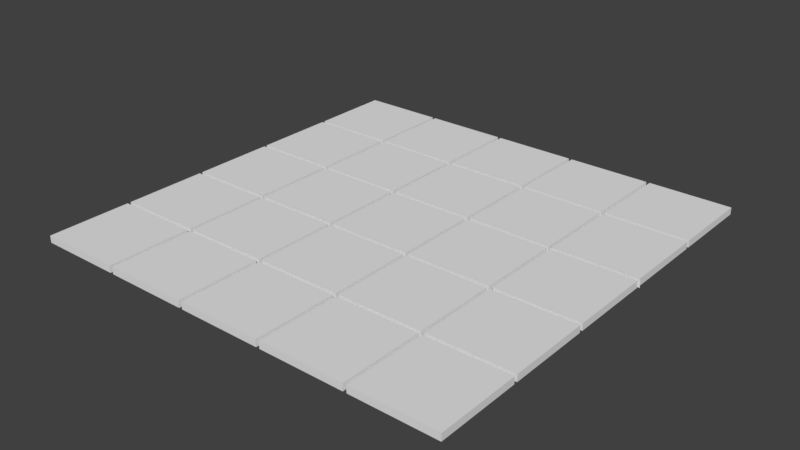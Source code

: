 # Source: grid.blend  (saved by Blender 2.78.0; exported with 4.5.12 LTS)
import bpy
from mathutils import Matrix  # noqa: F401  (used for matrix-valued properties, if any)

bpy.ops.wm.read_factory_settings(use_empty=True)
scene = bpy.context.scene
scene.name = 'Scene'

# ---- collections
col_collection_1 = bpy.data.collections.new('Collection 1'); scene.collection.children.link(col_collection_1)

# ---- world
world_world = bpy.data.worlds.new('World'); scene.world = world_world
world_world.color = (0.05088, 0.05088, 0.05088)
world_world.use_sun_shadow = False
world_world.sun_shadow_jitter_overblur = 0.0
world_world.cycles.sampling_method = 'MANUAL'

# ---- meshes
me_plane = bpy.data.meshes.new('Plane')
me_plane.from_pydata([(1.0, 0.2, 0.0), (0.6, 0.2, 0.0), (0.992, -0.192, 0.0), (0.608, -0.192, 0.0), (0.992, 0.192, 0.0), (0.608, 0.192, 0.0), (0.992, 0.208, 0.0), (0.608, 0.208, 0.0), (0.992, 0.592, 0.0), (0.608, 0.592, 0.0), (0.992, 0.608, 0.0), (0.608, 0.608, 0.0), (0.992, 0.992, 0.0), (0.608, 0.992, 0.0), (0.992, -0.592, 0.0), (0.608, -0.592, 0.0), (0.992, -0.208, 0.0), (0.608, -0.208, 0.0), (0.992, -0.992, 0.0), (0.608, -0.992, 0.0), (0.992, -0.608, 0.0), (0.608, -0.608, 0.0), (0.592, -0.192, 0.0), (0.208, -0.192, 0.0), (0.592, 0.192, 0.0), (0.208, 0.192, 0.0), (0.592, 0.208, 0.0), (0.208, 0.208, 0.0), (0.592, 0.592, 0.0), (0.208, 0.592, 0.0), (0.592, 0.608, 0.0), (0.208, 0.608, 0.0), (0.592, 0.992, 0.0), (0.208, 0.992, 0.0), (0.592, -0.592, 0.0), (0.208, -0.592, 0.0), (0.592, -0.208, 0.0), (0.208, -0.208, 0.0), (0.592, -0.992, 0.0), (0.208, -0.992, 0.0), (0.592, -0.608, 0.0), (0.208, -0.608, 0.0), (0.192, -0.192, 0.0), (-0.192, -0.192, 0.0), (0.192, 0.192, 0.0), (-0.192, 0.192, 0.0), (0.192, 0.208, 0.0), (-0.192, 0.208, 0.0), (0.192, 0.592, 0.0), (-0.192, 0.592, 0.0), (0.192, 0.608, 0.0), (-0.192, 0.608, 0.0), (0.192, 0.992, 0.0), (-0.192, 0.992, 0.0), (0.192, -0.592, 0.0), (-0.192, -0.592, 0.0), (0.192, -0.208, 0.0), (-0.192, -0.208, 0.0), (0.192, -0.992, 0.0), (-0.192, -0.992, 0.0), (0.192, -0.608, 0.0), (-0.192, -0.608, 0.0), (-0.208, -0.192, 0.0), (-0.592, -0.192, 0.0), (-0.208, 0.192, 0.0), (-0.592, 0.192, 0.0), (-0.208, 0.208, 0.0), (-0.592, 0.208, 0.0), (-0.208, 0.592, 0.0), (-0.592, 0.592, 0.0), (-0.208, 0.608, 0.0), (-0.592, 0.608, 0.0), (-0.208, 0.992, 0.0), (-0.592, 0.992, 0.0), (-0.208, -0.592, 0.0), (-0.592, -0.592, 0.0), (-0.208, -0.208, 0.0), (-0.592, -0.208, 0.0), (-0.208, -0.992, 0.0), (-0.592, -0.992, 0.0), (-0.208, -0.608, 0.0), (-0.592, -0.608, 0.0), (-0.608, -0.192, 0.0), (-0.992, -0.192, 0.0), (-0.608, 0.192, 0.0), (-0.992, 0.192, 0.0), (-0.608, 0.208, 0.0), (-0.992, 0.208, 0.0), (-0.608, 0.592, 0.0), (-0.992, 0.592, 0.0), (-0.608, 0.608, 0.0), (-0.992, 0.608, 0.0), (-0.608, 0.992, 0.0), (-0.992, 0.992, 0.0), (-0.608, -0.592, 0.0), (-0.992, -0.592, 0.0), (-0.608, -0.208, 0.0), (-0.992, -0.208, 0.0), (-0.608, -0.992, 0.0), (-0.992, -0.992, 0.0), (-0.608, -0.608, 0.0), (-0.992, -0.608, 0.0), (1.0, 0.2, 0.008), (0.6, 0.2, 0.008), (0.992, -0.192, 0.008), (0.608, -0.192, 0.008), (0.992, 0.192, 0.008), (0.608, 0.192, 0.008), (0.992, 0.208, 0.008), (0.608, 0.208, 0.008), (0.992, 0.592, 0.008), (0.608, 0.592, 0.008), (0.992, 0.608, 0.008), (0.608, 0.608, 0.008), (0.992, 0.992, 0.008), (0.608, 0.992, 0.008), (0.992, -0.592, 0.008), (0.608, -0.592, 0.008), (0.992, -0.208, 0.008), (0.608, -0.208, 0.008), (0.992, -0.992, 0.008), (0.608, -0.992, 0.008), (0.992, -0.608, 0.008), (0.608, -0.608, 0.008), (0.592, -0.192, 0.008), (0.208, -0.192, 0.008), (0.592, 0.192, 0.008), (0.208, 0.192, 0.008), (0.592, 0.208, 0.008), (0.208, 0.208, 0.008), (0.592, 0.592, 0.008), (0.208, 0.592, 0.008), (0.592, 0.608, 0.008), (0.208, 0.608, 0.008), (0.592, 0.992, 0.008), (0.208, 0.992, 0.008), (0.592, -0.592, 0.008), (0.208, -0.592, 0.008), (0.592, -0.208, 0.008), (0.208, -0.208, 0.008), (0.592, -0.992, 0.008), (0.208, -0.992, 0.008), (0.592, -0.608, 0.008), (0.208, -0.608, 0.008), (0.192, -0.192, 0.008), (-0.192, -0.192, 0.008), (0.192, 0.192, 0.008), (-0.192, 0.192, 0.008), (0.192, 0.208, 0.008), (-0.192, 0.208, 0.008), (0.192, 0.592, 0.008), (-0.192, 0.592, 0.008), (0.192, 0.608, 0.008), (-0.192, 0.608, 0.008), (0.192, 0.992, 0.008), (-0.192, 0.992, 0.008), (0.192, -0.592, 0.008), (-0.192, -0.592, 0.008), (0.192, -0.208, 0.008), (-0.192, -0.208, 0.008), (0.192, -0.992, 0.008), (-0.192, -0.992, 0.008), (0.192, -0.608, 0.008), (-0.192, -0.608, 0.008), (-0.208, -0.192, 0.008), (-0.592, -0.192, 0.008), (-0.208, 0.192, 0.008), (-0.592, 0.192, 0.008), (-0.208, 0.208, 0.008), (-0.592, 0.208, 0.008), (-0.208, 0.592, 0.008), (-0.592, 0.592, 0.008), (-0.208, 0.608, 0.008), (-0.592, 0.608, 0.008), (-0.208, 0.992, 0.008), (-0.592, 0.992, 0.008), (-0.208, -0.592, 0.008), (-0.592, -0.592, 0.008), (-0.208, -0.208, 0.008), (-0.592, -0.208, 0.008), (-0.208, -0.992, 0.008), (-0.592, -0.992, 0.008), (-0.208, -0.608, 0.008), (-0.592, -0.608, 0.008), (-0.608, -0.192, 0.008), (-0.992, -0.192, 0.008), (-0.608, 0.192, 0.008), (-0.992, 0.192, 0.008), (-0.608, 0.208, 0.008), (-0.992, 0.208, 0.008), (-0.608, 0.592, 0.008), (-0.992, 0.592, 0.008), (-0.608, 0.608, 0.008), (-0.992, 0.608, 0.008), (-0.608, 0.992, 0.008), (-0.992, 0.992, 0.008), (-0.608, -0.592, 0.008), (-0.992, -0.592, 0.008), (-0.608, -0.208, 0.008), (-0.992, -0.208, 0.008), (-0.608, -0.992, 0.008), (-0.992, -0.992, 0.008), (-0.608, -0.608, 0.008), (-0.992, -0.608, 0.008)], [], [(19, 21, 20, 18), (15, 17, 16, 14), (11, 13, 12, 10), (7, 9, 8, 6), (3, 5, 4, 2), (39, 41, 40, 38), (35, 37, 36, 34), (31, 33, 32, 30), (27, 29, 28, 26), (23, 25, 24, 22), (59, 61, 60, 58), (55, 57, 56, 54), (51, 53, 52, 50), (47, 49, 48, 46), (43, 45, 44, 42), (79, 81, 80, 78), (75, 77, 76, 74), (71, 73, 72, 70), (67, 69, 68, 66), (63, 65, 64, 62), (99, 101, 100, 98), (95, 97, 96, 94), (91, 93, 92, 90), (87, 89, 88, 86), (83, 85, 84, 82), (121, 120, 122, 123), (117, 116, 118, 119), (113, 112, 114, 115), (109, 108, 110, 111), (105, 104, 106, 107), (141, 140, 142, 143), (137, 136, 138, 139), (133, 132, 134, 135), (129, 128, 130, 131), (125, 124, 126, 127), (161, 160, 162, 163), (157, 156, 158, 159), (153, 152, 154, 155), (149, 148, 150, 151), (145, 144, 146, 147), (181, 180, 182, 183), (177, 176, 178, 179), (173, 172, 174, 175), (169, 168, 170, 171), (165, 164, 166, 167), (201, 200, 202, 203), (197, 196, 198, 199), (193, 192, 194, 195), (189, 188, 190, 191), (185, 184, 186, 187), (88, 89, 191, 190), (37, 35, 137, 139), (91, 90, 192, 193), (34, 36, 138, 136), (92, 93, 195, 194), (33, 31, 133, 135), (95, 94, 196, 197), (30, 32, 134, 132), (96, 97, 199, 198), (29, 27, 129, 131), (99, 98, 200, 201), (26, 28, 130, 128), (100, 101, 203, 202), (25, 23, 125, 127), (101, 99, 201, 203), (22, 24, 126, 124), (98, 100, 202, 200), (43, 42, 144, 145), (97, 95, 197, 199), (44, 45, 147, 146), (94, 96, 198, 196), (47, 46, 148, 149), (93, 91, 193, 195), (48, 49, 151, 150), (90, 92, 194, 192), (51, 50, 152, 153), (89, 87, 189, 191), (52, 53, 155, 154), (86, 88, 190, 188), (55, 54, 156, 157), (85, 83, 185, 187), (56, 57, 159, 158), (82, 84, 186, 184), (59, 58, 160, 161), (60, 61, 163, 162), (61, 59, 161, 163), (0, 1, 103, 102), (58, 60, 162, 160), (3, 2, 104, 105), (57, 55, 157, 159), (4, 5, 107, 106), (54, 56, 158, 156), (7, 6, 108, 109), (53, 51, 153, 155), (8, 9, 111, 110), (50, 52, 154, 152), (11, 10, 112, 113), (49, 47, 149, 151), (12, 13, 115, 114), (46, 48, 150, 148), (15, 14, 116, 117), (45, 43, 145, 147), (16, 17, 119, 118), (42, 44, 146, 144), (19, 18, 120, 121), (63, 62, 164, 165), (20, 21, 123, 122), (64, 65, 167, 166), (21, 19, 121, 123), (67, 66, 168, 169), (18, 20, 122, 120), (68, 69, 171, 170), (17, 15, 117, 119), (71, 70, 172, 173), (14, 16, 118, 116), (72, 73, 175, 174), (13, 11, 113, 115), (75, 74, 176, 177), (10, 12, 114, 112), (76, 77, 179, 178), (9, 7, 109, 111), (79, 78, 180, 181), (6, 8, 110, 108), (80, 81, 183, 182), (5, 3, 105, 107), (81, 79, 181, 183), (2, 4, 106, 104), (78, 80, 182, 180), (23, 22, 124, 125), (77, 75, 177, 179), (24, 25, 127, 126), (74, 76, 178, 176), (27, 26, 128, 129), (73, 71, 173, 175), (28, 29, 131, 130), (70, 72, 174, 172), (31, 30, 132, 133), (69, 67, 169, 171), (32, 33, 135, 134), (66, 68, 170, 168), (35, 34, 136, 137), (65, 63, 165, 167), (36, 37, 139, 138), (62, 64, 166, 164), (39, 38, 140, 141), (83, 82, 184, 185), (40, 41, 143, 142), (84, 85, 187, 186), (41, 39, 141, 143), (87, 86, 188, 189), (38, 40, 142, 140)])
me_plane.use_remesh_preserve_volume = False
me_plane.use_remesh_preserve_attributes = False
me_plane.use_mirror_vertex_groups = False
me_plane.update()

# ---- objects
ob_grid = bpy.data.objects.new('Grid', me_plane)

# ---- transforms, parenting, visibility, modifiers, constraints
ob_grid.location = (0.0, 0.0, 0.0)
ob_grid.scale = (0.25, 0.25, 1.0)
ob_grid.lineart.crease_threshold = 0.0

# ---- collection membership
col_collection_1.objects.link(ob_grid)

# ---- scene / render settings (as saved in the file)
scene.frame_start = 1; scene.frame_end = 250; scene.frame_set(1)
scene.render.engine = 'BLENDER_EEVEE_NEXT'
scene.render.resolution_percentage = 50
scene.render.dither_intensity = 0.0
scene.cycles.use_denoising = False
scene.cycles.samples = 128
scene.cycles.sampling_pattern = 'TABULATED_SOBOL'
scene.cycles.light_sampling_threshold = 0.0
scene.cycles.use_adaptive_sampling = False
scene.cycles.use_light_tree = False
scene.cycles.blur_glossy = 0.0
scene.cycles.sample_clamp_indirect = 0.0
scene.view_settings.view_transform = 'Standard'
bpy.context.view_layer.update()

# ---- added for rendering (the .blend has no active camera and no usable light): camera, sun
cam_auto = bpy.data.cameras.new('AutoCamera')
cam_auto.lens = 50.0
cam_auto.sensor_width = 36.0
cam_auto.clip_end = 1000.0
ob_auto_camera = bpy.data.objects.new('AutoCamera', cam_auto)
scene.collection.objects.link(ob_auto_camera)
ob_auto_camera.location = (0.651351, -0.780421, 0.52428)
ob_auto_camera.rotation_euler = (1.09748, -7.21219e-08, 0.694738)
scene.camera = ob_auto_camera
light_auto_sun = bpy.data.lights.new('AutoSun', 'SUN')
light_auto_sun.energy = 3.0
light_auto_sun.angle = 0.0523599
ob_auto_sun = bpy.data.objects.new('AutoSun', light_auto_sun)
scene.collection.objects.link(ob_auto_sun)
ob_auto_sun.rotation_euler = (0.872665, 0.174533, 0.523599)
bpy.context.view_layer.update()
